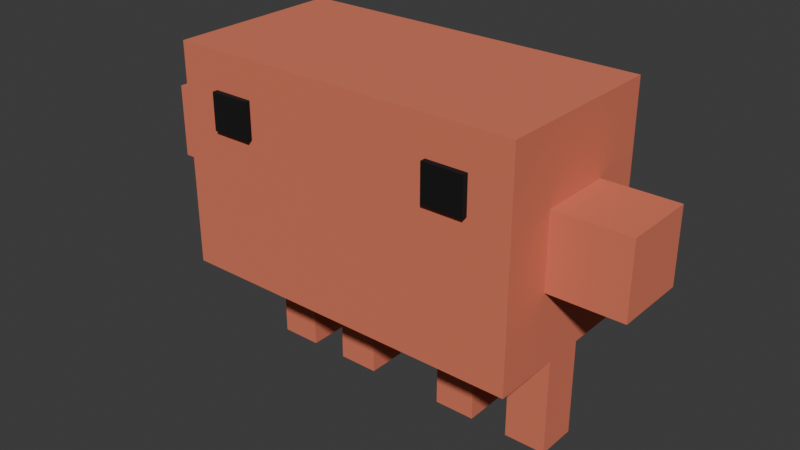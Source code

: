 # Source: claude_mascot.blend  (saved by Blender 5.1.30; exported with 4.5.12 LTS)
import bpy
from mathutils import Matrix  # noqa: F401  (used for matrix-valued properties, if any)

bpy.ops.wm.read_factory_settings(use_empty=True)
scene = bpy.context.scene
scene.name = 'Scene'

# ---- collections
col_collection = bpy.data.collections.new('Collection'); scene.collection.children.link(col_collection)

# ---- materials (node trees are filled in below, after node groups)
mat_claudebody = bpy.data.materials.new('ClaudeBody')
mat_claudebody.diffuse_color = (0.7231, 0.1845, 0.1046, 1.0)
mat_claudeeye = bpy.data.materials.new('ClaudeEye')
mat_claudeeye.diffuse_color = (0.0, 0.0, 0.0, 1.0)

# ---- material node trees
mat_claudebody.use_nodes = True; mat_claudebody.node_tree.nodes.clear()
_N = mat_claudebody.node_tree.nodes; _L = mat_claudebody.node_tree.links
n0 = _N.new('ShaderNodeBsdfPrincipled'); n0.name = 'Principled BSDF'; n0.location = (-200, 100)
n0.inputs[0].default_value = (0.7231, 0.1845, 0.1046, 1.0)
n0.inputs[2].default_value = 1.0
n1 = _N.new('ShaderNodeOutputMaterial'); n1.name = 'Material Output'; n1.location = (200, 100)
_L.new(n0.outputs[0], n1.inputs[0])
n1.is_active_output = True
mat_claudeeye.use_nodes = True; mat_claudeeye.node_tree.nodes.clear()
_N = mat_claudeeye.node_tree.nodes; _L = mat_claudeeye.node_tree.links
n0 = _N.new('ShaderNodeBsdfPrincipled'); n0.name = 'Principled BSDF'; n0.location = (-200, 100)
n0.inputs[0].default_value = (0.0, 0.0, 0.0, 1.0)
n0.inputs[2].default_value = 1.0
n1 = _N.new('ShaderNodeOutputMaterial'); n1.name = 'Material Output'; n1.location = (200, 100)
_L.new(n0.outputs[0], n1.inputs[0])
n1.is_active_output = True

# ---- world
world_world = bpy.data.worlds.new('World'); scene.world = world_world
world_world.use_nodes = True; world_world.node_tree.nodes.clear()
_N = world_world.node_tree.nodes; _L = world_world.node_tree.links
n0 = _N.new('ShaderNodeOutputWorld'); n0.name = 'World Output'; n0.location = (200, 100)
n1 = _N.new('ShaderNodeBackground'); n1.name = 'Background'; n1.location = (-200, 100)
n1.inputs[0].default_value = (0.05088, 0.05088, 0.05088, 1.0)
_L.new(n1.outputs[0], n0.inputs[0])
n0.is_active_output = True
world_world.color = (0.05088, 0.05088, 0.05088)
world_world.sun_shadow_jitter_overblur = 0.0

# ---- meshes
me_claudemascot = bpy.data.meshes.new('ClaudeMascot')
me_claudemascot.from_pydata([(-0.48, -0.24, 0.26), (-0.48, -0.24, 0.86), (-0.48, 0.24, 0.26), (-0.48, 0.24, 0.86), (0.48, -0.24, 0.26), (0.48, -0.24, 0.86), (0.48, 0.24, 0.26), (0.48, 0.24, 0.86), (-0.68, -0.1, 0.46), (-0.68, -0.1, 0.66), (-0.68, 0.1, 0.46), (-0.68, 0.1, 0.66), (-0.48, -0.1, 0.46), (-0.48, -0.1, 0.66), (-0.48, 0.1, 0.46), (-0.48, 0.1, 0.66), (0.48, -0.1, 0.46), (0.48, -0.1, 0.66), (0.48, 0.1, 0.46), (0.48, 0.1, 0.66), (0.68, -0.1, 0.46), (0.68, -0.1, 0.66), (0.68, 0.1, 0.46), (0.68, 0.1, 0.66), (-0.37, -0.255, 0.66), (-0.37, -0.255, 0.76), (-0.37, -0.225, 0.66), (-0.37, -0.225, 0.76), (-0.26, -0.255, 0.66), (-0.26, -0.255, 0.76), (-0.26, -0.225, 0.66), (-0.26, -0.225, 0.76), (0.26, -0.255, 0.66), (0.26, -0.255, 0.76), (0.26, -0.225, 0.66), (0.26, -0.225, 0.76), (0.37, -0.255, 0.66), (0.37, -0.255, 0.76), (0.37, -0.225, 0.66), (0.37, -0.225, 0.76), (-0.37, -0.055, 0.0), (-0.37, -0.055, 0.26), (-0.37, 0.055, 0.0), (-0.37, 0.055, 0.26), (-0.26, -0.055, 0.0), (-0.26, -0.055, 0.26), (-0.26, 0.055, 0.0), (-0.26, 0.055, 0.26), (-0.16, -0.055, 0.0), (-0.16, -0.055, 0.26), (-0.16, 0.055, 0.0), (-0.16, 0.055, 0.26), (-0.05, -0.055, 0.0), (-0.05, -0.055, 0.26), (-0.05, 0.055, 0.0), (-0.05, 0.055, 0.26), (0.16, -0.055, 0.0), (0.16, -0.055, 0.26), (0.16, 0.055, 0.0), (0.16, 0.055, 0.26), (0.27, -0.055, 0.0), (0.27, -0.055, 0.26), (0.27, 0.055, 0.0), (0.27, 0.055, 0.26), (0.37, -0.055, 0.0), (0.37, -0.055, 0.26), (0.37, 0.055, 0.0), (0.37, 0.055, 0.26), (0.48, -0.055, 0.0), (0.48, -0.055, 0.26), (0.48, 0.055, 0.0), (0.48, 0.055, 0.26)], [], [(0, 1, 3, 2), (2, 3, 7, 6), (6, 7, 5, 4), (4, 5, 1, 0), (2, 6, 4, 0), (7, 3, 1, 5), (8, 9, 11, 10), (10, 11, 15, 14), (14, 15, 13, 12), (12, 13, 9, 8), (10, 14, 12, 8), (15, 11, 9, 13), (16, 17, 19, 18), (18, 19, 23, 22), (22, 23, 21, 20), (20, 21, 17, 16), (18, 22, 20, 16), (23, 19, 17, 21), (24, 25, 27, 26), (26, 27, 31, 30), (30, 31, 29, 28), (28, 29, 25, 24), (26, 30, 28, 24), (31, 27, 25, 29), (32, 33, 35, 34), (34, 35, 39, 38), (38, 39, 37, 36), (36, 37, 33, 32), (34, 38, 36, 32), (39, 35, 33, 37), (40, 41, 43, 42), (42, 43, 47, 46), (46, 47, 45, 44), (44, 45, 41, 40), (42, 46, 44, 40), (47, 43, 41, 45), (48, 49, 51, 50), (50, 51, 55, 54), (54, 55, 53, 52), (52, 53, 49, 48), (50, 54, 52, 48), (55, 51, 49, 53), (56, 57, 59, 58), (58, 59, 63, 62), (62, 63, 61, 60), (60, 61, 57, 56), (58, 62, 60, 56), (63, 59, 57, 61), (64, 65, 67, 66), (66, 67, 71, 70), (70, 71, 69, 68), (68, 69, 65, 64), (66, 70, 68, 64), (71, 67, 65, 69)])
me_claudemascot.polygons.foreach_set('material_index', [0, 0, 0, 0, 0, 0, 0, 0, 0, 0, 0, 0, 0, 0, 0, 0, 0, 0, 1, 1, 1, 1, 1, 1, 1, 1, 1, 1, 1, 1, 0, 0, 0, 0, 0, 0, 0, 0, 0, 0, 0, 0, 0, 0, 0, 0, 0, 0, 0, 0, 0, 0, 0, 0])
me_claudemascot.materials.append(mat_claudebody)
me_claudemascot.materials.append(mat_claudeeye)
me_claudemascot.update()
arm_claudemascotrig = bpy.data.armatures.new('ClaudeMascotRig')  # bones are not reproduced

# ---- objects
ob_claudemascot = bpy.data.objects.new('ClaudeMascot', me_claudemascot)
ob_claudemascotrig = bpy.data.objects.new('ClaudeMascotRig', arm_claudemascotrig)

# ---- transforms, parenting, visibility, modifiers, constraints
ob_claudemascot.parent = ob_claudemascotrig
ob_claudemascot.location = (0.0, 0.0, 0.0)
_vg = ob_claudemascot.vertex_groups.new(name='Root')
_vg.add([0, 1, 2, 3, 4, 5, 6, 7], 1.0, 'REPLACE')
_vg = ob_claudemascot.vertex_groups.new(name='Arm.L')
_vg.add([8, 9, 10, 11, 12, 13, 14, 15], 1.0, 'REPLACE')
_vg = ob_claudemascot.vertex_groups.new(name='Arm.R')
_vg.add([16, 17, 18, 19, 20, 21, 22, 23], 1.0, 'REPLACE')
_vg = ob_claudemascot.vertex_groups.new(name='Eye.L')
_vg.add([24, 25, 26, 27, 28, 29, 30, 31], 1.0, 'REPLACE')
_vg = ob_claudemascot.vertex_groups.new(name='Eye.R')
_vg.add([32, 33, 34, 35, 36, 37, 38, 39], 1.0, 'REPLACE')
_vg = ob_claudemascot.vertex_groups.new(name='Leg.1')
_vg.add([40, 41, 42, 43, 44, 45, 46, 47], 1.0, 'REPLACE')
_vg = ob_claudemascot.vertex_groups.new(name='Leg.2')
_vg.add([48, 49, 50, 51, 52, 53, 54, 55], 1.0, 'REPLACE')
_vg = ob_claudemascot.vertex_groups.new(name='Leg.3')
_vg.add([56, 57, 58, 59, 60, 61, 62, 63], 1.0, 'REPLACE')
_vg = ob_claudemascot.vertex_groups.new(name='Leg.4')
_vg.add([64, 65, 66, 67, 68, 69, 70, 71], 1.0, 'REPLACE')
_m = ob_claudemascot.modifiers.new('Armature', 'ARMATURE')
_m.object = ob_claudemascotrig
ob_claudemascotrig.location = (0.0, 0.0, 0.0)
ob_claudemascotrig.show_in_front = True

# ---- collection membership
scene.collection.objects.link(ob_claudemascot)
scene.collection.objects.link(ob_claudemascotrig)

# ---- scene / render settings (as saved in the file)
scene.frame_start = 1; scene.frame_end = 250; scene.frame_set(1)
scene.render.engine = 'BLENDER_EEVEE_NEXT'
scene.render.bake_bias = 0.0
scene.render.bake_samples = 0
scene.cycles.sampling_pattern = 'TABULATED_SOBOL'
scene.eevee.use_volume_custom_range = False
bpy.context.view_layer.update()

# ---- added for rendering (the .blend has no active camera and no usable light): camera, sun
cam_auto = bpy.data.cameras.new('AutoCamera')
cam_auto.lens = 50.0
cam_auto.sensor_width = 36.0
cam_auto.clip_end = 1000.0
ob_auto_camera = bpy.data.objects.new('AutoCamera', cam_auto)
scene.collection.objects.link(ob_auto_camera)
ob_auto_camera.location = (1.55763, -1.87666, 1.6761)
ob_auto_camera.rotation_euler = (1.09748, -7.21219e-08, 0.694738)
scene.camera = ob_auto_camera
light_auto_sun = bpy.data.lights.new('AutoSun', 'SUN')
light_auto_sun.energy = 3.0
light_auto_sun.angle = 0.0523599
ob_auto_sun = bpy.data.objects.new('AutoSun', light_auto_sun)
scene.collection.objects.link(ob_auto_sun)
ob_auto_sun.rotation_euler = (0.872665, 0.174533, 0.523599)
bpy.context.view_layer.update()
